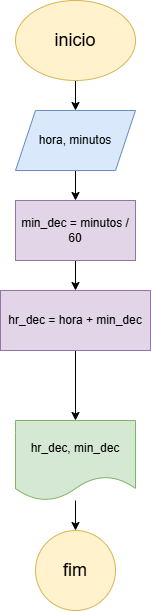

The diagram above was exported from draw.io. Its source (the exported page's mxGraphModel, read from the mxfile embedded in the PNG):
<mxGraphModel dx="1194" dy="750" grid="1" gridSize="10" guides="1" tooltips="1" connect="1" arrows="1" fold="1" page="1" pageScale="1" pageWidth="827" pageHeight="1169" math="0" shadow="0">
  <root>
    <mxCell id="0" />
    <mxCell id="1" parent="0" />
    <mxCell id="cEgsvEtOURBDwi0haWBK-3" value="" style="edgeStyle=orthogonalEdgeStyle;rounded=0;orthogonalLoop=1;jettySize=auto;html=1;" edge="1" parent="1" source="cEgsvEtOURBDwi0haWBK-1" target="cEgsvEtOURBDwi0haWBK-2">
      <mxGeometry relative="1" as="geometry" />
    </mxCell>
    <mxCell id="cEgsvEtOURBDwi0haWBK-1" value="&lt;font style=&quot;font-size: 18px;&quot;&gt;inicio&lt;/font&gt;" style="ellipse;whiteSpace=wrap;html=1;fillColor=#fff2cc;strokeColor=#d6b656;" vertex="1" parent="1">
      <mxGeometry x="340" y="30" width="120" height="80" as="geometry" />
    </mxCell>
    <mxCell id="cEgsvEtOURBDwi0haWBK-5" value="" style="edgeStyle=orthogonalEdgeStyle;rounded=0;orthogonalLoop=1;jettySize=auto;html=1;" edge="1" parent="1" source="cEgsvEtOURBDwi0haWBK-2" target="cEgsvEtOURBDwi0haWBK-4">
      <mxGeometry relative="1" as="geometry" />
    </mxCell>
    <mxCell id="cEgsvEtOURBDwi0haWBK-2" value="hora, minutos" style="shape=parallelogram;perimeter=parallelogramPerimeter;whiteSpace=wrap;html=1;fixedSize=1;fillColor=#dae8fc;strokeColor=#6c8ebf;" vertex="1" parent="1">
      <mxGeometry x="340" y="140" width="120" height="60" as="geometry" />
    </mxCell>
    <mxCell id="cEgsvEtOURBDwi0haWBK-7" value="" style="edgeStyle=orthogonalEdgeStyle;rounded=0;orthogonalLoop=1;jettySize=auto;html=1;" edge="1" parent="1" source="cEgsvEtOURBDwi0haWBK-4" target="cEgsvEtOURBDwi0haWBK-6">
      <mxGeometry relative="1" as="geometry" />
    </mxCell>
    <mxCell id="cEgsvEtOURBDwi0haWBK-4" value="min_dec =&amp;nbsp;minutos / 60" style="whiteSpace=wrap;html=1;fillColor=#e1d5e7;strokeColor=#9673a6;" vertex="1" parent="1">
      <mxGeometry x="340" y="230" width="120" height="60" as="geometry" />
    </mxCell>
    <mxCell id="cEgsvEtOURBDwi0haWBK-9" value="" style="edgeStyle=orthogonalEdgeStyle;rounded=0;orthogonalLoop=1;jettySize=auto;html=1;" edge="1" parent="1" source="cEgsvEtOURBDwi0haWBK-6" target="cEgsvEtOURBDwi0haWBK-8">
      <mxGeometry relative="1" as="geometry" />
    </mxCell>
    <mxCell id="cEgsvEtOURBDwi0haWBK-6" value="hr_dec = hora + min_dec" style="whiteSpace=wrap;html=1;fillColor=#e1d5e7;strokeColor=#9673a6;" vertex="1" parent="1">
      <mxGeometry x="325" y="320" width="150" height="60" as="geometry" />
    </mxCell>
    <mxCell id="cEgsvEtOURBDwi0haWBK-11" value="" style="edgeStyle=orthogonalEdgeStyle;rounded=0;orthogonalLoop=1;jettySize=auto;html=1;" edge="1" parent="1" source="cEgsvEtOURBDwi0haWBK-8" target="cEgsvEtOURBDwi0haWBK-10">
      <mxGeometry relative="1" as="geometry" />
    </mxCell>
    <mxCell id="cEgsvEtOURBDwi0haWBK-8" value="hr_dec, min_dec" style="shape=document;whiteSpace=wrap;html=1;boundedLbl=1;fillColor=#d5e8d4;strokeColor=#82b366;" vertex="1" parent="1">
      <mxGeometry x="340" y="450" width="120" height="80" as="geometry" />
    </mxCell>
    <mxCell id="cEgsvEtOURBDwi0haWBK-10" value="&lt;font style=&quot;font-size: 18px;&quot;&gt;fim&lt;/font&gt;" style="ellipse;whiteSpace=wrap;html=1;fillColor=#fff2cc;strokeColor=#d6b656;" vertex="1" parent="1">
      <mxGeometry x="360" y="560" width="80" height="80" as="geometry" />
    </mxCell>
  </root>
</mxGraphModel>